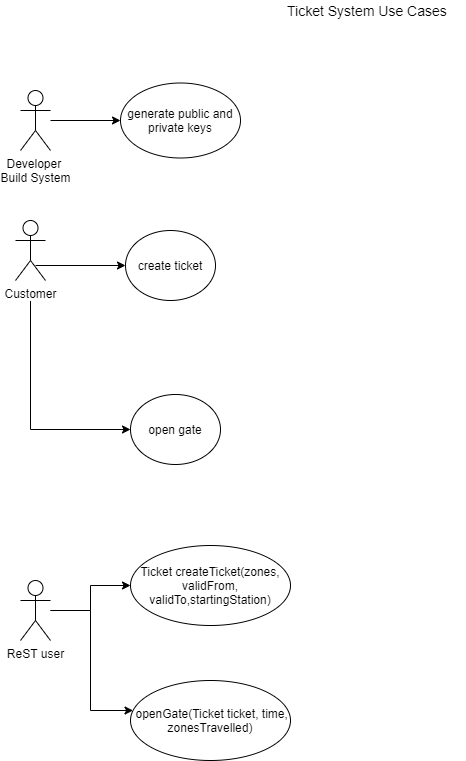

The diagram above was exported from draw.io. Its source (the exported page's mxGraphModel, read from the mxfile embedded in the PNG):
<mxGraphModel dx="852" dy="502" grid="1" gridSize="10" guides="1" tooltips="1" connect="1" arrows="1" fold="1" page="1" pageScale="1" pageWidth="1169" pageHeight="827" background="#ffffff" math="0" shadow="0">
  <root>
    <mxCell id="0" />
    <mxCell id="1" parent="0" />
    <mxCell id="36" value="" style="edgeStyle=orthogonalEdgeStyle;rounded=0;html=1;jettySize=auto;orthogonalLoop=1;" parent="1" edge="1">
      <mxGeometry relative="1" as="geometry">
        <mxPoint x="240" y="379" as="sourcePoint" />
      </mxGeometry>
    </mxCell>
    <mxCell id="38" value="" style="edgeStyle=orthogonalEdgeStyle;rounded=0;html=1;jettySize=auto;orthogonalLoop=1;" parent="1" edge="1">
      <mxGeometry relative="1" as="geometry">
        <mxPoint x="355" y="379" as="sourcePoint" />
      </mxGeometry>
    </mxCell>
    <mxCell id="40" value="" style="edgeStyle=orthogonalEdgeStyle;rounded=0;html=1;jettySize=auto;orthogonalLoop=1;" parent="1" edge="1">
      <mxGeometry relative="1" as="geometry">
        <mxPoint x="260" y="461" as="targetPoint" />
      </mxGeometry>
    </mxCell>
    <mxCell id="44" value="" style="edgeStyle=orthogonalEdgeStyle;rounded=0;html=1;jettySize=auto;orthogonalLoop=1;" parent="1" edge="1">
      <mxGeometry relative="1" as="geometry">
        <mxPoint x="270" y="546" as="targetPoint" />
      </mxGeometry>
    </mxCell>
    <mxCell id="42" value="" style="edgeStyle=orthogonalEdgeStyle;rounded=0;html=1;jettySize=auto;orthogonalLoop=1;" parent="1" edge="1">
      <mxGeometry relative="1" as="geometry">
        <mxPoint x="390" y="461" as="targetPoint" />
      </mxGeometry>
    </mxCell>
    <mxCell id="62" value="" style="edgeStyle=orthogonalEdgeStyle;rounded=0;html=1;jettySize=auto;orthogonalLoop=1;" parent="1" edge="1">
      <mxGeometry relative="1" as="geometry">
        <mxPoint x="485" y="461" as="sourcePoint" />
      </mxGeometry>
    </mxCell>
    <mxCell id="46" value="" style="edgeStyle=orthogonalEdgeStyle;rounded=0;html=1;jettySize=auto;orthogonalLoop=1;entryX=0;entryY=0.5;" parent="1" edge="1">
      <mxGeometry relative="1" as="geometry">
        <mxPoint x="390" y="546" as="targetPoint" />
      </mxGeometry>
    </mxCell>
    <mxCell id="48" value="" style="edgeStyle=orthogonalEdgeStyle;rounded=0;html=1;jettySize=auto;orthogonalLoop=1;" parent="1" edge="1">
      <mxGeometry relative="1" as="geometry">
        <mxPoint x="510" y="546" as="targetPoint" />
      </mxGeometry>
    </mxCell>
    <mxCell id="50" value="" style="edgeStyle=orthogonalEdgeStyle;rounded=0;html=1;jettySize=auto;orthogonalLoop=1;" parent="1" edge="1">
      <mxGeometry relative="1" as="geometry">
        <mxPoint x="605" y="546" as="sourcePoint" />
      </mxGeometry>
    </mxCell>
    <mxCell id="52" value="" style="edgeStyle=orthogonalEdgeStyle;rounded=0;html=1;jettySize=auto;orthogonalLoop=1;entryX=0;entryY=0.5;" parent="1" edge="1">
      <mxGeometry relative="1" as="geometry">
        <mxPoint x="387.5" y="631" as="targetPoint" />
      </mxGeometry>
    </mxCell>
    <mxCell id="54" value="" style="edgeStyle=orthogonalEdgeStyle;rounded=0;html=1;jettySize=auto;orthogonalLoop=1;" parent="1" edge="1">
      <mxGeometry relative="1" as="geometry">
        <mxPoint x="507.5" y="631" as="targetPoint" />
      </mxGeometry>
    </mxCell>
    <mxCell id="56" value="" style="edgeStyle=orthogonalEdgeStyle;rounded=0;html=1;jettySize=auto;orthogonalLoop=1;" parent="1" edge="1">
      <mxGeometry relative="1" as="geometry">
        <mxPoint x="617.5" y="631" as="targetPoint" />
      </mxGeometry>
    </mxCell>
    <mxCell id="63" value="Ticket System Use Cases" style="text;html=1;resizable=0;points=[];autosize=1;align=left;verticalAlign=top;spacingTop=-4;fontSize=14;" parent="1" vertex="1">
      <mxGeometry x="315" y="20" width="180" height="20" as="geometry" />
    </mxCell>
    <mxCell id="cvetpf6TkOsECjFl_jZb-63" style="edgeStyle=orthogonalEdgeStyle;rounded=0;orthogonalLoop=1;jettySize=auto;html=1;entryX=0;entryY=0.5;entryDx=0;entryDy=0;" edge="1" parent="1" target="rEq1-0W_9cdEMZBGtfGu-80">
      <mxGeometry relative="1" as="geometry">
        <mxPoint x="60" y="320" as="sourcePoint" />
        <Array as="points">
          <mxPoint x="60" y="449" />
        </Array>
      </mxGeometry>
    </mxCell>
    <mxCell id="rEq1-0W_9cdEMZBGtfGu-64" value="Customer" style="shape=umlActor;verticalLabelPosition=bottom;labelBackgroundColor=#ffffff;verticalAlign=top;html=1;outlineConnect=0;" parent="1" vertex="1">
      <mxGeometry x="45" y="240" width="30" height="60" as="geometry" />
    </mxCell>
    <mxCell id="rEq1-0W_9cdEMZBGtfGu-99" style="edgeStyle=orthogonalEdgeStyle;rounded=0;orthogonalLoop=1;jettySize=auto;html=1;entryX=0;entryY=0.5;entryDx=0;entryDy=0;" parent="1" target="rEq1-0W_9cdEMZBGtfGu-73" edge="1">
      <mxGeometry relative="1" as="geometry">
        <mxPoint x="65" y="285" as="sourcePoint" />
      </mxGeometry>
    </mxCell>
    <mxCell id="rEq1-0W_9cdEMZBGtfGu-98" style="edgeStyle=orthogonalEdgeStyle;rounded=0;orthogonalLoop=1;jettySize=auto;html=1;" parent="1" source="rEq1-0W_9cdEMZBGtfGu-69" target="rEq1-0W_9cdEMZBGtfGu-70" edge="1">
      <mxGeometry relative="1" as="geometry" />
    </mxCell>
    <mxCell id="rEq1-0W_9cdEMZBGtfGu-69" value="&lt;div&gt;Developer &lt;br&gt;&lt;/div&gt;&lt;div&gt;Build System&lt;/div&gt;" style="shape=umlActor;verticalLabelPosition=bottom;labelBackgroundColor=#ffffff;verticalAlign=top;html=1;outlineConnect=0;" parent="1" vertex="1">
      <mxGeometry x="50" y="110" width="30" height="60" as="geometry" />
    </mxCell>
    <mxCell id="rEq1-0W_9cdEMZBGtfGu-70" value="generate public and private keys" style="ellipse;whiteSpace=wrap;html=1;direction=south;" parent="1" vertex="1">
      <mxGeometry x="150" y="102.5" width="120" height="75" as="geometry" />
    </mxCell>
    <mxCell id="rEq1-0W_9cdEMZBGtfGu-111" style="edgeStyle=orthogonalEdgeStyle;rounded=0;orthogonalLoop=1;jettySize=auto;html=1;entryX=0;entryY=0.5;entryDx=0;entryDy=0;" parent="1" source="rEq1-0W_9cdEMZBGtfGu-72" target="rEq1-0W_9cdEMZBGtfGu-109" edge="1">
      <mxGeometry relative="1" as="geometry" />
    </mxCell>
    <mxCell id="rEq1-0W_9cdEMZBGtfGu-112" style="edgeStyle=orthogonalEdgeStyle;rounded=0;orthogonalLoop=1;jettySize=auto;html=1;" parent="1" source="rEq1-0W_9cdEMZBGtfGu-72" target="rEq1-0W_9cdEMZBGtfGu-108" edge="1">
      <mxGeometry relative="1" as="geometry">
        <Array as="points">
          <mxPoint x="120" y="630" />
          <mxPoint x="120" y="730" />
        </Array>
      </mxGeometry>
    </mxCell>
    <mxCell id="rEq1-0W_9cdEMZBGtfGu-72" value="ReST user" style="shape=umlActor;verticalLabelPosition=bottom;labelBackgroundColor=#ffffff;verticalAlign=top;html=1;outlineConnect=0;" parent="1" vertex="1">
      <mxGeometry x="50" y="600" width="30" height="60" as="geometry" />
    </mxCell>
    <mxCell id="rEq1-0W_9cdEMZBGtfGu-73" value="create ticket" style="ellipse;whiteSpace=wrap;html=1;" parent="1" vertex="1">
      <mxGeometry x="155" y="250" width="90" height="70" as="geometry" />
    </mxCell>
    <mxCell id="rEq1-0W_9cdEMZBGtfGu-80" value="open gate" style="ellipse;whiteSpace=wrap;html=1;" parent="1" vertex="1">
      <mxGeometry x="160" y="414" width="90" height="70" as="geometry" />
    </mxCell>
    <mxCell id="rEq1-0W_9cdEMZBGtfGu-129" style="edgeStyle=orthogonalEdgeStyle;rounded=0;orthogonalLoop=1;jettySize=auto;html=1;entryX=0.5;entryY=0;entryDx=0;entryDy=0;" parent="1" edge="1">
      <mxGeometry relative="1" as="geometry">
        <mxPoint x="477.5" y="185" as="sourcePoint" />
        <Array as="points">
          <mxPoint x="500" y="185" />
          <mxPoint x="500" y="380" />
          <mxPoint x="575" y="380" />
        </Array>
      </mxGeometry>
    </mxCell>
    <mxCell id="rEq1-0W_9cdEMZBGtfGu-137" style="edgeStyle=orthogonalEdgeStyle;rounded=0;orthogonalLoop=1;jettySize=auto;html=1;entryX=0.5;entryY=0;entryDx=0;entryDy=0;" parent="1" edge="1">
      <mxGeometry relative="1" as="geometry">
        <mxPoint x="477.5" y="185" as="sourcePoint" />
        <Array as="points">
          <mxPoint x="500" y="185" />
          <mxPoint x="500" y="660" />
        </Array>
      </mxGeometry>
    </mxCell>
    <mxCell id="rEq1-0W_9cdEMZBGtfGu-128" style="edgeStyle=orthogonalEdgeStyle;rounded=0;orthogonalLoop=1;jettySize=auto;html=1;entryX=0.5;entryY=0;entryDx=0;entryDy=0;" parent="1" edge="1">
      <mxGeometry relative="1" as="geometry">
        <mxPoint x="482.5" y="95" as="sourcePoint" />
        <Array as="points">
          <mxPoint x="660" y="95" />
          <mxPoint x="660" y="220" />
          <mxPoint x="570" y="220" />
        </Array>
      </mxGeometry>
    </mxCell>
    <mxCell id="rEq1-0W_9cdEMZBGtfGu-136" style="edgeStyle=orthogonalEdgeStyle;rounded=0;orthogonalLoop=1;jettySize=auto;html=1;" parent="1" edge="1">
      <mxGeometry relative="1" as="geometry">
        <mxPoint x="482.5" y="95" as="sourcePoint" />
        <Array as="points">
          <mxPoint x="660" y="95" />
          <mxPoint x="660" y="550" />
          <mxPoint x="575" y="550" />
        </Array>
      </mxGeometry>
    </mxCell>
    <mxCell id="rEq1-0W_9cdEMZBGtfGu-108" value="&amp;nbsp;openGate(Ticket ticket, time, zonesTravelled)" style="ellipse;whiteSpace=wrap;html=1;" parent="1" vertex="1">
      <mxGeometry x="160" y="700" width="160" height="80" as="geometry" />
    </mxCell>
    <mxCell id="rEq1-0W_9cdEMZBGtfGu-109" value="Ticket createTicket(zones, validFrom, validTo,startingStation)" style="ellipse;whiteSpace=wrap;html=1;" parent="1" vertex="1">
      <mxGeometry x="160" y="565" width="160" height="80" as="geometry" />
    </mxCell>
    <mxCell id="rEq1-0W_9cdEMZBGtfGu-132" style="edgeStyle=orthogonalEdgeStyle;rounded=0;orthogonalLoop=1;jettySize=auto;html=1;entryX=0;entryY=0.5;entryDx=0;entryDy=0;" parent="1" edge="1">
      <mxGeometry relative="1" as="geometry">
        <mxPoint x="690" y="605" as="targetPoint" />
      </mxGeometry>
    </mxCell>
    <mxCell id="rEq1-0W_9cdEMZBGtfGu-133" style="edgeStyle=orthogonalEdgeStyle;rounded=0;orthogonalLoop=1;jettySize=auto;html=1;" parent="1" edge="1">
      <mxGeometry relative="1" as="geometry">
        <mxPoint x="620" y="740" as="sourcePoint" />
      </mxGeometry>
    </mxCell>
  </root>
</mxGraphModel>